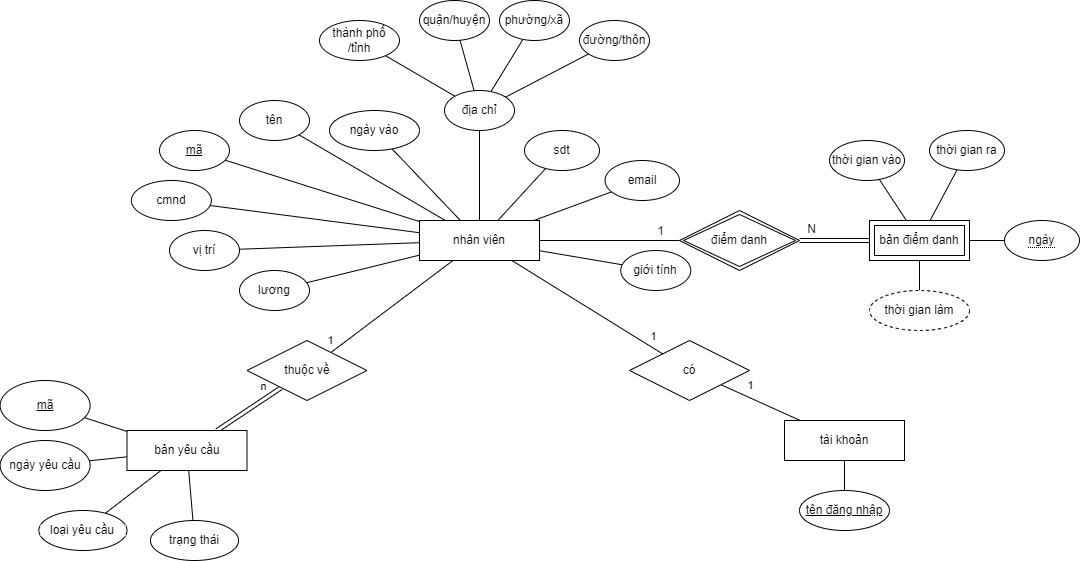

The diagram above was exported from draw.io. Its source (the exported page's mxGraphModel, read from the mxfile embedded in the PNG):
<mxGraphModel dx="3076" dy="666" grid="1" gridSize="10" guides="1" tooltips="1" connect="1" arrows="1" fold="1" page="1" pageScale="1" pageWidth="1654" pageHeight="2336" math="0" shadow="0">
  <root>
    <mxCell id="0" />
    <mxCell id="1" parent="0" />
    <mxCell id="2" style="edgeStyle=none;rounded=0;orthogonalLoop=1;jettySize=auto;html=1;endArrow=none;endFill=0;" edge="1" source="10" target="3" parent="1">
      <mxGeometry relative="1" as="geometry">
        <mxPoint x="-630" y="890.0010827092872" as="sourcePoint" />
      </mxGeometry>
    </mxCell>
    <mxCell id="3" value="cmnd" style="ellipse;whiteSpace=wrap;html=1;" vertex="1" parent="1">
      <mxGeometry x="-1098.12" y="620" width="80" height="40" as="geometry" />
    </mxCell>
    <mxCell id="4" style="edgeStyle=none;rounded=0;orthogonalLoop=1;jettySize=auto;html=1;fontSize=12;endArrow=none;endFill=0;" edge="1" source="10" target="21" parent="1">
      <mxGeometry relative="1" as="geometry" />
    </mxCell>
    <mxCell id="5" style="edgeStyle=none;rounded=0;orthogonalLoop=1;jettySize=auto;html=1;fontSize=12;endArrow=none;endFill=0;" edge="1" source="10" target="32" parent="1">
      <mxGeometry relative="1" as="geometry" />
    </mxCell>
    <mxCell id="6" style="edgeStyle=none;rounded=0;orthogonalLoop=1;jettySize=auto;html=1;fontSize=12;endArrow=none;endFill=0;" edge="1" source="10" target="35" parent="1">
      <mxGeometry relative="1" as="geometry">
        <mxPoint x="-530" y="680" as="targetPoint" />
      </mxGeometry>
    </mxCell>
    <mxCell id="7" value="1" style="edgeLabel;html=1;align=center;verticalAlign=middle;resizable=0;points=[];fontSize=12;" connectable="0" vertex="1" parent="6">
      <mxGeometry x="0.7095" relative="1" as="geometry">
        <mxPoint y="-10" as="offset" />
      </mxGeometry>
    </mxCell>
    <mxCell id="8" style="rounded=0;orthogonalLoop=1;jettySize=auto;html=1;endArrow=none;endFill=0;" edge="1" source="10" target="52" parent="1">
      <mxGeometry relative="1" as="geometry" />
    </mxCell>
    <mxCell id="9" value="1" style="edgeLabel;html=1;align=center;verticalAlign=middle;resizable=0;points=[];" connectable="0" vertex="1" parent="8">
      <mxGeometry x="0.6858" y="4" relative="1" as="geometry">
        <mxPoint x="12" as="offset" />
      </mxGeometry>
    </mxCell>
    <mxCell id="10" value="nhân viên" style="whiteSpace=wrap;html=1;align=center;" vertex="1" parent="1">
      <mxGeometry x="-810" y="660" width="120" height="40" as="geometry" />
    </mxCell>
    <mxCell id="11" style="edgeStyle=none;rounded=0;orthogonalLoop=1;jettySize=auto;html=1;endArrow=none;endFill=0;" edge="1" source="10" target="14" parent="1">
      <mxGeometry relative="1" as="geometry">
        <mxPoint x="-812.2464658438439" y="620" as="sourcePoint" />
      </mxGeometry>
    </mxCell>
    <mxCell id="12" style="edgeStyle=none;rounded=0;orthogonalLoop=1;jettySize=auto;html=1;endArrow=none;endFill=0;" edge="1" source="10" target="13" parent="1">
      <mxGeometry relative="1" as="geometry">
        <mxPoint x="-849.0188921877934" y="620" as="sourcePoint" />
      </mxGeometry>
    </mxCell>
    <mxCell id="13" value="&lt;u&gt;mã&lt;/u&gt;" style="ellipse;whiteSpace=wrap;html=1;" vertex="1" parent="1">
      <mxGeometry x="-1070" y="570" width="70" height="40" as="geometry" />
    </mxCell>
    <mxCell id="14" value="tên" style="ellipse;whiteSpace=wrap;html=1;" vertex="1" parent="1">
      <mxGeometry x="-990" y="540" width="70" height="40" as="geometry" />
    </mxCell>
    <mxCell id="15" style="edgeStyle=none;rounded=0;orthogonalLoop=1;jettySize=auto;html=1;endArrow=none;endFill=0;" edge="1" source="10" target="18" parent="1">
      <mxGeometry relative="1" as="geometry">
        <mxPoint x="-680" y="615" as="sourcePoint" />
      </mxGeometry>
    </mxCell>
    <mxCell id="16" style="edgeStyle=none;rounded=0;orthogonalLoop=1;jettySize=auto;html=1;endArrow=none;endFill=0;" edge="1" source="10" target="19" parent="1">
      <mxGeometry relative="1" as="geometry">
        <mxPoint x="-680" y="634.4594594594594" as="sourcePoint" />
      </mxGeometry>
    </mxCell>
    <mxCell id="17" style="rounded=0;orthogonalLoop=1;jettySize=auto;html=1;fontSize=12;endArrow=none;endFill=0;" edge="1" source="10" target="20" parent="1">
      <mxGeometry relative="1" as="geometry">
        <mxPoint x="-680" y="599.6153846153846" as="sourcePoint" />
      </mxGeometry>
    </mxCell>
    <mxCell id="18" value="sdt" style="ellipse;whiteSpace=wrap;html=1;" vertex="1" parent="1">
      <mxGeometry x="-705" y="570" width="75" height="40" as="geometry" />
    </mxCell>
    <mxCell id="19" value="email" style="ellipse;whiteSpace=wrap;html=1;" vertex="1" parent="1">
      <mxGeometry x="-624.49" y="600" width="74.49" height="40" as="geometry" />
    </mxCell>
    <mxCell id="20" value="ngày vào" style="ellipse;whiteSpace=wrap;html=1;" vertex="1" parent="1">
      <mxGeometry x="-900" y="550" width="90" height="40" as="geometry" />
    </mxCell>
    <mxCell id="21" value="giới tính" style="ellipse;whiteSpace=wrap;html=1;" vertex="1" parent="1">
      <mxGeometry x="-608.75" y="690" width="70" height="40" as="geometry" />
    </mxCell>
    <mxCell id="22" style="edgeStyle=none;rounded=0;orthogonalLoop=1;jettySize=auto;html=1;endArrow=none;endFill=0;" edge="1" source="27" target="28" parent="1">
      <mxGeometry relative="1" as="geometry" />
    </mxCell>
    <mxCell id="23" style="edgeStyle=none;rounded=0;orthogonalLoop=1;jettySize=auto;html=1;endArrow=none;endFill=0;" edge="1" source="27" target="29" parent="1">
      <mxGeometry relative="1" as="geometry" />
    </mxCell>
    <mxCell id="24" style="edgeStyle=none;rounded=0;orthogonalLoop=1;jettySize=auto;html=1;endArrow=none;endFill=0;" edge="1" source="27" target="30" parent="1">
      <mxGeometry relative="1" as="geometry" />
    </mxCell>
    <mxCell id="25" style="edgeStyle=none;rounded=0;orthogonalLoop=1;jettySize=auto;html=1;endArrow=none;endFill=0;" edge="1" source="27" target="31" parent="1">
      <mxGeometry relative="1" as="geometry" />
    </mxCell>
    <mxCell id="26" style="edgeStyle=none;rounded=0;orthogonalLoop=1;jettySize=auto;html=1;fontSize=12;endArrow=none;endFill=0;" edge="1" source="27" target="10" parent="1">
      <mxGeometry relative="1" as="geometry" />
    </mxCell>
    <mxCell id="27" value="địa chỉ" style="ellipse;whiteSpace=wrap;html=1;" vertex="1" parent="1">
      <mxGeometry x="-785" y="530" width="70" height="40" as="geometry" />
    </mxCell>
    <mxCell id="28" value="đường/thôn" style="ellipse;whiteSpace=wrap;html=1;" vertex="1" parent="1">
      <mxGeometry x="-650" y="460" width="70" height="40" as="geometry" />
    </mxCell>
    <mxCell id="29" value="phường/xã" style="ellipse;whiteSpace=wrap;html=1;" vertex="1" parent="1">
      <mxGeometry x="-730" y="440" width="70" height="40" as="geometry" />
    </mxCell>
    <mxCell id="30" value="thành phố /tỉnh" style="ellipse;whiteSpace=wrap;html=1;" vertex="1" parent="1">
      <mxGeometry x="-910" y="460" width="80" height="40" as="geometry" />
    </mxCell>
    <mxCell id="31" value="quận/huyện" style="ellipse;whiteSpace=wrap;html=1;" vertex="1" parent="1">
      <mxGeometry x="-810" y="440" width="70" height="40" as="geometry" />
    </mxCell>
    <mxCell id="32" value="vị trí" style="ellipse;whiteSpace=wrap;html=1;" vertex="1" parent="1">
      <mxGeometry x="-1060" y="670" width="70" height="40" as="geometry" />
    </mxCell>
    <mxCell id="33" style="edgeStyle=none;rounded=0;orthogonalLoop=1;jettySize=auto;html=1;fontSize=12;endArrow=none;endFill=0;shape=link;" edge="1" source="35" target="38" parent="1">
      <mxGeometry relative="1" as="geometry">
        <mxPoint x="-410" y="680" as="sourcePoint" />
        <mxPoint x="-310" y="680" as="targetPoint" />
      </mxGeometry>
    </mxCell>
    <mxCell id="34" value="N" style="edgeLabel;html=1;align=center;verticalAlign=middle;resizable=0;points=[];fontSize=12;" connectable="0" vertex="1" parent="33">
      <mxGeometry x="-0.3837" y="1" relative="1" as="geometry">
        <mxPoint x="-11" y="-11" as="offset" />
      </mxGeometry>
    </mxCell>
    <mxCell id="35" value="điểm danh" style="shape=rhombus;double=1;perimeter=rhombusPerimeter;whiteSpace=wrap;html=1;align=center;labelBackgroundColor=#FFFFFF;fontSize=12;" vertex="1" parent="1">
      <mxGeometry x="-550" y="650" width="120" height="60" as="geometry" />
    </mxCell>
    <mxCell id="36" style="edgeStyle=none;rounded=0;orthogonalLoop=1;jettySize=auto;html=1;fontSize=12;endArrow=none;endFill=0;" edge="1" source="38" target="43" parent="1">
      <mxGeometry relative="1" as="geometry">
        <mxPoint x="-167.2080108576829" y="657.5726569144036" as="targetPoint" />
      </mxGeometry>
    </mxCell>
    <mxCell id="37" style="edgeStyle=none;rounded=0;orthogonalLoop=1;jettySize=auto;html=1;fontSize=12;endArrow=none;endFill=0;" edge="1" source="38" target="44" parent="1">
      <mxGeometry relative="1" as="geometry" />
    </mxCell>
    <mxCell id="38" value="bản điểm danh" style="shape=ext;margin=3;double=1;whiteSpace=wrap;html=1;align=center;labelBackgroundColor=#FFFFFF;fontSize=12;" vertex="1" parent="1">
      <mxGeometry x="-360" y="660" width="100" height="40" as="geometry" />
    </mxCell>
    <mxCell id="39" style="edgeStyle=none;rounded=0;orthogonalLoop=1;jettySize=auto;html=1;fontSize=12;endArrow=none;endFill=0;" edge="1" source="40" target="38" parent="1">
      <mxGeometry relative="1" as="geometry" />
    </mxCell>
    <mxCell id="40" value="thời gian vào" style="ellipse;whiteSpace=wrap;html=1;" vertex="1" parent="1">
      <mxGeometry x="-400" y="580" width="75" height="40" as="geometry" />
    </mxCell>
    <mxCell id="41" style="edgeStyle=none;rounded=0;orthogonalLoop=1;jettySize=auto;html=1;fontSize=12;endArrow=none;endFill=0;" edge="1" source="42" target="38" parent="1">
      <mxGeometry relative="1" as="geometry" />
    </mxCell>
    <mxCell id="42" value="thời gian ra" style="ellipse;whiteSpace=wrap;html=1;" vertex="1" parent="1">
      <mxGeometry x="-300" y="570" width="75" height="40" as="geometry" />
    </mxCell>
    <mxCell id="43" value="&lt;span style=&quot;border-bottom: 1px dotted&quot;&gt;ngày&lt;/span&gt;" style="ellipse;whiteSpace=wrap;html=1;align=center;labelBackgroundColor=#FFFFFF;fontSize=12;" vertex="1" parent="1">
      <mxGeometry x="-225" y="660" width="75" height="40" as="geometry" />
    </mxCell>
    <mxCell id="44" value="thời gian làm" style="ellipse;whiteSpace=wrap;html=1;align=center;dashed=1;" vertex="1" parent="1">
      <mxGeometry x="-360" y="730" width="100" height="40" as="geometry" />
    </mxCell>
    <mxCell id="45" style="edgeStyle=none;rounded=0;orthogonalLoop=1;jettySize=auto;html=1;fontSize=12;endArrow=none;endFill=0;" edge="1" source="46" target="10" parent="1">
      <mxGeometry relative="1" as="geometry" />
    </mxCell>
    <mxCell id="46" value="lương" style="ellipse;whiteSpace=wrap;html=1;" vertex="1" parent="1">
      <mxGeometry x="-990" y="710" width="70" height="40" as="geometry" />
    </mxCell>
    <mxCell id="47" style="edgeStyle=none;rounded=0;orthogonalLoop=1;jettySize=auto;html=1;endArrow=none;endFill=0;" edge="1" source="48" target="49" parent="1">
      <mxGeometry relative="1" as="geometry" />
    </mxCell>
    <mxCell id="48" value="tài khoản" style="rounded=0;whiteSpace=wrap;html=1;" vertex="1" parent="1">
      <mxGeometry x="-445" y="860" width="120" height="40" as="geometry" />
    </mxCell>
    <mxCell id="49" value="&lt;u&gt;tên đăng nhập&lt;/u&gt;" style="ellipse;whiteSpace=wrap;html=1;" vertex="1" parent="1">
      <mxGeometry x="-430" y="930" width="90" height="40" as="geometry" />
    </mxCell>
    <mxCell id="50" style="edgeStyle=none;rounded=0;orthogonalLoop=1;jettySize=auto;html=1;endArrow=none;endFill=0;" edge="1" source="52" target="48" parent="1">
      <mxGeometry relative="1" as="geometry" />
    </mxCell>
    <mxCell id="51" value="1" style="edgeLabel;html=1;align=center;verticalAlign=middle;resizable=0;points=[];" connectable="0" vertex="1" parent="50">
      <mxGeometry x="-0.4063" y="1" relative="1" as="geometry">
        <mxPoint x="5" y="-10" as="offset" />
      </mxGeometry>
    </mxCell>
    <mxCell id="52" value="có" style="shape=rhombus;perimeter=rhombusPerimeter;whiteSpace=wrap;html=1;align=center;" vertex="1" parent="1">
      <mxGeometry x="-600" y="780" width="120" height="60" as="geometry" />
    </mxCell>
    <mxCell id="53" style="edgeStyle=none;rounded=0;orthogonalLoop=1;jettySize=auto;html=1;endArrow=none;endFill=0;shape=link;" edge="1" source="57" target="62" parent="1">
      <mxGeometry relative="1" as="geometry" />
    </mxCell>
    <mxCell id="54" value="n" style="edgeLabel;html=1;align=center;verticalAlign=middle;resizable=0;points=[];" connectable="0" vertex="1" parent="53">
      <mxGeometry x="0.6127" y="1" relative="1" as="geometry">
        <mxPoint x="-5" y="-9" as="offset" />
      </mxGeometry>
    </mxCell>
    <mxCell id="55" style="edgeStyle=none;rounded=0;orthogonalLoop=1;jettySize=auto;html=1;endArrow=none;endFill=0;" edge="1" source="57" target="63" parent="1">
      <mxGeometry relative="1" as="geometry" />
    </mxCell>
    <mxCell id="56" style="rounded=0;orthogonalLoop=1;jettySize=auto;html=1;endArrow=none;endFill=0;" edge="1" source="57" target="66" parent="1">
      <mxGeometry relative="1" as="geometry" />
    </mxCell>
    <mxCell id="57" value="bản yêu cầu" style="rounded=0;whiteSpace=wrap;html=1;" vertex="1" parent="1">
      <mxGeometry x="-1102.5" y="870" width="120" height="40" as="geometry" />
    </mxCell>
    <mxCell id="58" style="rounded=0;orthogonalLoop=1;jettySize=auto;html=1;endArrow=none;endFill=0;" edge="1" source="59" target="57" parent="1">
      <mxGeometry relative="1" as="geometry" />
    </mxCell>
    <mxCell id="59" value="loại yêu cầu" style="ellipse;whiteSpace=wrap;html=1;" vertex="1" parent="1">
      <mxGeometry x="-1190.62" y="950" width="88.12" height="40" as="geometry" />
    </mxCell>
    <mxCell id="60" style="edgeStyle=none;rounded=0;orthogonalLoop=1;jettySize=auto;html=1;endArrow=none;endFill=0;" edge="1" source="62" target="10" parent="1">
      <mxGeometry relative="1" as="geometry" />
    </mxCell>
    <mxCell id="61" value="1" style="edgeLabel;html=1;align=center;verticalAlign=middle;resizable=0;points=[];" connectable="0" vertex="1" parent="60">
      <mxGeometry x="-0.8183" y="1" relative="1" as="geometry">
        <mxPoint x="-12" y="-3" as="offset" />
      </mxGeometry>
    </mxCell>
    <mxCell id="62" value="thuộc về" style="shape=rhombus;perimeter=rhombusPerimeter;whiteSpace=wrap;html=1;align=center;" vertex="1" parent="1">
      <mxGeometry x="-982.5" y="780" width="120" height="60" as="geometry" />
    </mxCell>
    <mxCell id="63" value="ngày yêu cầu" style="ellipse;whiteSpace=wrap;html=1;" vertex="1" parent="1">
      <mxGeometry x="-1229.38" y="880" width="90" height="50" as="geometry" />
    </mxCell>
    <mxCell id="64" style="edgeStyle=none;rounded=0;orthogonalLoop=1;jettySize=auto;html=1;endArrow=none;endFill=0;" edge="1" source="65" target="57" parent="1">
      <mxGeometry relative="1" as="geometry" />
    </mxCell>
    <mxCell id="65" value="&lt;u&gt;mã&lt;/u&gt;" style="ellipse;whiteSpace=wrap;html=1;" vertex="1" parent="1">
      <mxGeometry x="-1229.38" y="820" width="90" height="50" as="geometry" />
    </mxCell>
    <mxCell id="66" value="trạng thái" style="ellipse;whiteSpace=wrap;html=1;" vertex="1" parent="1">
      <mxGeometry x="-1079.06" y="960" width="88.12" height="40" as="geometry" />
    </mxCell>
  </root>
</mxGraphModel>